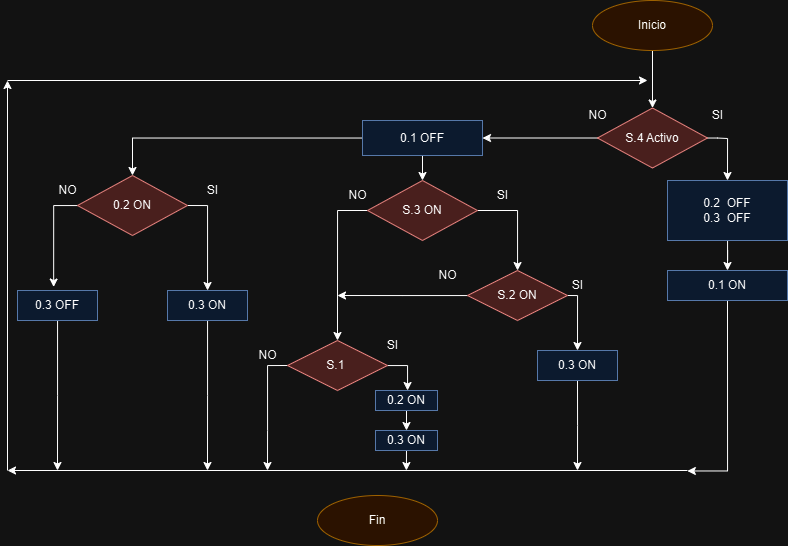

The diagram above was exported from draw.io. Its source (the exported page's mxGraphModel, read from the mxfile embedded in the PNG):
<mxGraphModel dx="1687" dy="868" grid="1" gridSize="10" guides="1" tooltips="1" connect="1" arrows="1" fold="1" page="1" pageScale="1" pageWidth="827" pageHeight="1169" math="0" shadow="0">
  <root>
    <mxCell id="0" />
    <mxCell id="1" parent="0" />
    <mxCell id="Ax_d6AMN-Nw67hAzQKLN-2" style="edgeStyle=orthogonalEdgeStyle;rounded=0;orthogonalLoop=1;jettySize=auto;html=1;exitX=0.5;exitY=1;exitDx=0;exitDy=0;entryX=0.5;entryY=0;entryDx=0;entryDy=0;" edge="1" parent="1" source="73wCdaAvbztRJ9Uh1VME-1" target="Ax_d6AMN-Nw67hAzQKLN-1">
      <mxGeometry relative="1" as="geometry" />
    </mxCell>
    <mxCell id="73wCdaAvbztRJ9Uh1VME-1" value="Inicio" style="ellipse;whiteSpace=wrap;html=1;fillColor=#ffe6cc;strokeColor=#d79b00;" parent="1" vertex="1">
      <mxGeometry x="605" y="90" width="120" height="50" as="geometry" />
    </mxCell>
    <mxCell id="73wCdaAvbztRJ9Uh1VME-2" value="Fin" style="ellipse;whiteSpace=wrap;html=1;fillColor=#ffe6cc;strokeColor=#d79b00;" parent="1" vertex="1">
      <mxGeometry x="330" y="585" width="120" height="50" as="geometry" />
    </mxCell>
    <mxCell id="Ax_d6AMN-Nw67hAzQKLN-67" style="edgeStyle=orthogonalEdgeStyle;rounded=0;orthogonalLoop=1;jettySize=auto;html=1;entryX=1;entryY=0.5;entryDx=0;entryDy=0;" edge="1" parent="1" source="Ax_d6AMN-Nw67hAzQKLN-1" target="Ax_d6AMN-Nw67hAzQKLN-11">
      <mxGeometry relative="1" as="geometry" />
    </mxCell>
    <mxCell id="Ax_d6AMN-Nw67hAzQKLN-69" style="edgeStyle=orthogonalEdgeStyle;rounded=0;orthogonalLoop=1;jettySize=auto;html=1;entryX=0.5;entryY=0;entryDx=0;entryDy=0;" edge="1" parent="1" source="Ax_d6AMN-Nw67hAzQKLN-1" target="Ax_d6AMN-Nw67hAzQKLN-6">
      <mxGeometry relative="1" as="geometry">
        <mxPoint x="760" y="270" as="targetPoint" />
        <Array as="points">
          <mxPoint x="730" y="228" />
          <mxPoint x="740" y="228" />
        </Array>
      </mxGeometry>
    </mxCell>
    <mxCell id="Ax_d6AMN-Nw67hAzQKLN-1" value="S.4 Activo" style="rhombus;whiteSpace=wrap;html=1;fillColor=#f8cecc;strokeColor=#b85450;" vertex="1" parent="1">
      <mxGeometry x="610" y="197.5" width="110" height="60" as="geometry" />
    </mxCell>
    <mxCell id="Ax_d6AMN-Nw67hAzQKLN-4" value="SI" style="text;html=1;align=center;verticalAlign=middle;resizable=0;points=[];autosize=1;strokeColor=none;fillColor=none;" vertex="1" parent="1">
      <mxGeometry x="715" y="190" width="30" height="30" as="geometry" />
    </mxCell>
    <mxCell id="Ax_d6AMN-Nw67hAzQKLN-5" value="NO" style="text;html=1;align=center;verticalAlign=middle;resizable=0;points=[];autosize=1;strokeColor=none;fillColor=none;" vertex="1" parent="1">
      <mxGeometry x="590" y="190" width="40" height="30" as="geometry" />
    </mxCell>
    <mxCell id="Ax_d6AMN-Nw67hAzQKLN-70" style="edgeStyle=orthogonalEdgeStyle;rounded=0;orthogonalLoop=1;jettySize=auto;html=1;entryX=0.5;entryY=0;entryDx=0;entryDy=0;" edge="1" parent="1" source="Ax_d6AMN-Nw67hAzQKLN-6" target="Ax_d6AMN-Nw67hAzQKLN-8">
      <mxGeometry relative="1" as="geometry" />
    </mxCell>
    <mxCell id="Ax_d6AMN-Nw67hAzQKLN-6" value="&lt;div&gt;&lt;br&gt;&lt;/div&gt;0.2&amp;nbsp; OFF&lt;div&gt;0.3&amp;nbsp; OFF&lt;div&gt;&lt;br&gt;&lt;/div&gt;&lt;/div&gt;" style="rounded=0;whiteSpace=wrap;html=1;fillColor=#dae8fc;strokeColor=#6c8ebf;" vertex="1" parent="1">
      <mxGeometry x="680" y="270" width="120" height="60" as="geometry" />
    </mxCell>
    <mxCell id="Ax_d6AMN-Nw67hAzQKLN-48" style="edgeStyle=orthogonalEdgeStyle;rounded=0;orthogonalLoop=1;jettySize=auto;html=1;exitX=0.5;exitY=1;exitDx=0;exitDy=0;" edge="1" parent="1" source="Ax_d6AMN-Nw67hAzQKLN-8">
      <mxGeometry relative="1" as="geometry">
        <mxPoint x="699.8571428571429" y="560.4761904761905" as="targetPoint" />
        <Array as="points">
          <mxPoint x="740" y="561" />
        </Array>
      </mxGeometry>
    </mxCell>
    <mxCell id="Ax_d6AMN-Nw67hAzQKLN-8" value="0.1 ON" style="rounded=0;whiteSpace=wrap;html=1;fillColor=#dae8fc;strokeColor=#6c8ebf;" vertex="1" parent="1">
      <mxGeometry x="680" y="360" width="120" height="30" as="geometry" />
    </mxCell>
    <mxCell id="Ax_d6AMN-Nw67hAzQKLN-53" style="edgeStyle=orthogonalEdgeStyle;rounded=0;orthogonalLoop=1;jettySize=auto;html=1;entryX=0.5;entryY=0;entryDx=0;entryDy=0;" edge="1" parent="1" source="Ax_d6AMN-Nw67hAzQKLN-11" target="Ax_d6AMN-Nw67hAzQKLN-14">
      <mxGeometry relative="1" as="geometry" />
    </mxCell>
    <mxCell id="Ax_d6AMN-Nw67hAzQKLN-54" style="edgeStyle=orthogonalEdgeStyle;rounded=0;orthogonalLoop=1;jettySize=auto;html=1;entryX=0.5;entryY=0;entryDx=0;entryDy=0;" edge="1" parent="1" source="Ax_d6AMN-Nw67hAzQKLN-11" target="Ax_d6AMN-Nw67hAzQKLN-49">
      <mxGeometry relative="1" as="geometry">
        <mxPoint x="150" y="227.5" as="targetPoint" />
      </mxGeometry>
    </mxCell>
    <mxCell id="Ax_d6AMN-Nw67hAzQKLN-11" value="0.1 OFF" style="rounded=0;whiteSpace=wrap;html=1;fillColor=#dae8fc;strokeColor=#6c8ebf;" vertex="1" parent="1">
      <mxGeometry x="375" y="210" width="120" height="35" as="geometry" />
    </mxCell>
    <mxCell id="Ax_d6AMN-Nw67hAzQKLN-29" style="edgeStyle=orthogonalEdgeStyle;rounded=0;orthogonalLoop=1;jettySize=auto;html=1;exitX=1;exitY=0.5;exitDx=0;exitDy=0;" edge="1" parent="1" source="Ax_d6AMN-Nw67hAzQKLN-14" target="Ax_d6AMN-Nw67hAzQKLN-26">
      <mxGeometry relative="1" as="geometry" />
    </mxCell>
    <mxCell id="Ax_d6AMN-Nw67hAzQKLN-39" style="edgeStyle=orthogonalEdgeStyle;rounded=0;orthogonalLoop=1;jettySize=auto;html=1;exitX=0;exitY=0.5;exitDx=0;exitDy=0;entryX=0.5;entryY=0;entryDx=0;entryDy=0;" edge="1" parent="1" source="Ax_d6AMN-Nw67hAzQKLN-14" target="Ax_d6AMN-Nw67hAzQKLN-36">
      <mxGeometry relative="1" as="geometry">
        <mxPoint x="360.0000000000001" y="320" as="targetPoint" />
      </mxGeometry>
    </mxCell>
    <mxCell id="Ax_d6AMN-Nw67hAzQKLN-14" value="S.3 ON" style="rhombus;whiteSpace=wrap;html=1;fillColor=#f8cecc;strokeColor=#b85450;" vertex="1" parent="1">
      <mxGeometry x="380" y="270" width="110" height="60" as="geometry" />
    </mxCell>
    <mxCell id="Ax_d6AMN-Nw67hAzQKLN-15" value="SI" style="text;html=1;align=center;verticalAlign=middle;resizable=0;points=[];autosize=1;strokeColor=none;fillColor=none;" vertex="1" parent="1">
      <mxGeometry x="500" y="270" width="30" height="30" as="geometry" />
    </mxCell>
    <mxCell id="Ax_d6AMN-Nw67hAzQKLN-16" value="NO" style="text;html=1;align=center;verticalAlign=middle;resizable=0;points=[];autosize=1;strokeColor=none;fillColor=none;" vertex="1" parent="1">
      <mxGeometry x="350" y="270" width="40" height="30" as="geometry" />
    </mxCell>
    <mxCell id="Ax_d6AMN-Nw67hAzQKLN-32" style="edgeStyle=orthogonalEdgeStyle;rounded=0;orthogonalLoop=1;jettySize=auto;html=1;exitX=1;exitY=0.5;exitDx=0;exitDy=0;entryX=0.5;entryY=0;entryDx=0;entryDy=0;" edge="1" parent="1" source="Ax_d6AMN-Nw67hAzQKLN-26" target="Ax_d6AMN-Nw67hAzQKLN-30">
      <mxGeometry relative="1" as="geometry">
        <mxPoint x="590" y="420" as="targetPoint" />
        <Array as="points">
          <mxPoint x="590" y="385" />
        </Array>
      </mxGeometry>
    </mxCell>
    <mxCell id="Ax_d6AMN-Nw67hAzQKLN-40" style="edgeStyle=orthogonalEdgeStyle;rounded=0;orthogonalLoop=1;jettySize=auto;html=1;" edge="1" parent="1" source="Ax_d6AMN-Nw67hAzQKLN-26">
      <mxGeometry relative="1" as="geometry">
        <mxPoint x="350" y="385" as="targetPoint" />
      </mxGeometry>
    </mxCell>
    <mxCell id="Ax_d6AMN-Nw67hAzQKLN-26" value="S.2 ON" style="rhombus;whiteSpace=wrap;html=1;fillColor=#f8cecc;strokeColor=#b85450;" vertex="1" parent="1">
      <mxGeometry x="480" y="360" width="100" height="50" as="geometry" />
    </mxCell>
    <mxCell id="Ax_d6AMN-Nw67hAzQKLN-27" value="SI" style="text;html=1;align=center;verticalAlign=middle;resizable=0;points=[];autosize=1;strokeColor=none;fillColor=none;" vertex="1" parent="1">
      <mxGeometry x="575" y="360" width="30" height="30" as="geometry" />
    </mxCell>
    <mxCell id="Ax_d6AMN-Nw67hAzQKLN-28" value="NO" style="text;html=1;align=center;verticalAlign=middle;resizable=0;points=[];autosize=1;strokeColor=none;fillColor=none;" vertex="1" parent="1">
      <mxGeometry x="440" y="350" width="40" height="30" as="geometry" />
    </mxCell>
    <mxCell id="Ax_d6AMN-Nw67hAzQKLN-34" style="edgeStyle=orthogonalEdgeStyle;rounded=0;orthogonalLoop=1;jettySize=auto;html=1;exitX=0.5;exitY=1;exitDx=0;exitDy=0;" edge="1" parent="1" source="Ax_d6AMN-Nw67hAzQKLN-30">
      <mxGeometry relative="1" as="geometry">
        <mxPoint x="590" y="560" as="targetPoint" />
      </mxGeometry>
    </mxCell>
    <mxCell id="Ax_d6AMN-Nw67hAzQKLN-30" value="0.3 ON" style="rounded=0;whiteSpace=wrap;html=1;fillColor=#dae8fc;strokeColor=#6c8ebf;" vertex="1" parent="1">
      <mxGeometry x="550" y="440" width="80" height="30" as="geometry" />
    </mxCell>
    <mxCell id="Ax_d6AMN-Nw67hAzQKLN-41" style="edgeStyle=orthogonalEdgeStyle;rounded=0;orthogonalLoop=1;jettySize=auto;html=1;exitX=0;exitY=0.5;exitDx=0;exitDy=0;" edge="1" parent="1" source="Ax_d6AMN-Nw67hAzQKLN-36">
      <mxGeometry relative="1" as="geometry">
        <mxPoint x="280" y="560" as="targetPoint" />
      </mxGeometry>
    </mxCell>
    <mxCell id="Ax_d6AMN-Nw67hAzQKLN-45" style="edgeStyle=orthogonalEdgeStyle;rounded=0;orthogonalLoop=1;jettySize=auto;html=1;" edge="1" parent="1" source="Ax_d6AMN-Nw67hAzQKLN-36" target="Ax_d6AMN-Nw67hAzQKLN-42">
      <mxGeometry relative="1" as="geometry">
        <mxPoint x="420" y="455" as="targetPoint" />
        <Array as="points">
          <mxPoint x="420" y="455" />
        </Array>
      </mxGeometry>
    </mxCell>
    <mxCell id="Ax_d6AMN-Nw67hAzQKLN-36" value="S.1&amp;nbsp;" style="rhombus;whiteSpace=wrap;html=1;fillColor=#f8cecc;strokeColor=#b85450;" vertex="1" parent="1">
      <mxGeometry x="300" y="430" width="100" height="50" as="geometry" />
    </mxCell>
    <mxCell id="Ax_d6AMN-Nw67hAzQKLN-38" value="NO" style="text;html=1;align=center;verticalAlign=middle;resizable=0;points=[];autosize=1;strokeColor=none;fillColor=none;" vertex="1" parent="1">
      <mxGeometry x="260" y="430" width="40" height="30" as="geometry" />
    </mxCell>
    <mxCell id="Ax_d6AMN-Nw67hAzQKLN-46" style="edgeStyle=orthogonalEdgeStyle;rounded=0;orthogonalLoop=1;jettySize=auto;html=1;exitX=0.5;exitY=1;exitDx=0;exitDy=0;entryX=0.5;entryY=0;entryDx=0;entryDy=0;" edge="1" parent="1" source="Ax_d6AMN-Nw67hAzQKLN-42" target="Ax_d6AMN-Nw67hAzQKLN-43">
      <mxGeometry relative="1" as="geometry" />
    </mxCell>
    <mxCell id="Ax_d6AMN-Nw67hAzQKLN-42" value="0.2 ON" style="rounded=0;whiteSpace=wrap;html=1;fillColor=#dae8fc;strokeColor=#6c8ebf;" vertex="1" parent="1">
      <mxGeometry x="388" y="480" width="62" height="20" as="geometry" />
    </mxCell>
    <mxCell id="Ax_d6AMN-Nw67hAzQKLN-47" style="edgeStyle=orthogonalEdgeStyle;rounded=0;orthogonalLoop=1;jettySize=auto;html=1;exitX=0.5;exitY=1;exitDx=0;exitDy=0;" edge="1" parent="1" source="Ax_d6AMN-Nw67hAzQKLN-43">
      <mxGeometry relative="1" as="geometry">
        <mxPoint x="418.9047619047619" y="560" as="targetPoint" />
      </mxGeometry>
    </mxCell>
    <mxCell id="Ax_d6AMN-Nw67hAzQKLN-43" value="0.3 ON" style="rounded=0;whiteSpace=wrap;html=1;fillColor=#dae8fc;strokeColor=#6c8ebf;" vertex="1" parent="1">
      <mxGeometry x="388" y="520" width="62" height="20" as="geometry" />
    </mxCell>
    <mxCell id="Ax_d6AMN-Nw67hAzQKLN-57" style="edgeStyle=orthogonalEdgeStyle;rounded=0;orthogonalLoop=1;jettySize=auto;html=1;entryX=0.452;entryY=-0.116;entryDx=0;entryDy=0;entryPerimeter=0;" edge="1" parent="1" source="Ax_d6AMN-Nw67hAzQKLN-49" target="Ax_d6AMN-Nw67hAzQKLN-56">
      <mxGeometry relative="1" as="geometry">
        <mxPoint x="70" y="350" as="targetPoint" />
        <Array as="points">
          <mxPoint x="66" y="295" />
        </Array>
      </mxGeometry>
    </mxCell>
    <mxCell id="Ax_d6AMN-Nw67hAzQKLN-58" style="edgeStyle=orthogonalEdgeStyle;rounded=0;orthogonalLoop=1;jettySize=auto;html=1;exitX=1;exitY=0.5;exitDx=0;exitDy=0;" edge="1" parent="1" source="Ax_d6AMN-Nw67hAzQKLN-49" target="Ax_d6AMN-Nw67hAzQKLN-55">
      <mxGeometry relative="1" as="geometry" />
    </mxCell>
    <mxCell id="Ax_d6AMN-Nw67hAzQKLN-49" value="0.2 ON" style="rhombus;whiteSpace=wrap;html=1;fillColor=#f8cecc;strokeColor=#b85450;" vertex="1" parent="1">
      <mxGeometry x="90" y="265" width="110" height="60" as="geometry" />
    </mxCell>
    <mxCell id="Ax_d6AMN-Nw67hAzQKLN-50" value="SI" style="text;html=1;align=center;verticalAlign=middle;resizable=0;points=[];autosize=1;strokeColor=none;fillColor=none;" vertex="1" parent="1">
      <mxGeometry x="210" y="265" width="30" height="30" as="geometry" />
    </mxCell>
    <mxCell id="Ax_d6AMN-Nw67hAzQKLN-51" value="NO" style="text;html=1;align=center;verticalAlign=middle;resizable=0;points=[];autosize=1;strokeColor=none;fillColor=none;" vertex="1" parent="1">
      <mxGeometry x="60" y="265" width="40" height="30" as="geometry" />
    </mxCell>
    <mxCell id="Ax_d6AMN-Nw67hAzQKLN-60" style="edgeStyle=orthogonalEdgeStyle;rounded=0;orthogonalLoop=1;jettySize=auto;html=1;" edge="1" parent="1" source="Ax_d6AMN-Nw67hAzQKLN-55">
      <mxGeometry relative="1" as="geometry">
        <mxPoint x="220" y="560" as="targetPoint" />
      </mxGeometry>
    </mxCell>
    <mxCell id="Ax_d6AMN-Nw67hAzQKLN-55" value="0.3 ON" style="rounded=0;whiteSpace=wrap;html=1;fillColor=#dae8fc;strokeColor=#6c8ebf;" vertex="1" parent="1">
      <mxGeometry x="180" y="380" width="80" height="30" as="geometry" />
    </mxCell>
    <mxCell id="Ax_d6AMN-Nw67hAzQKLN-59" style="edgeStyle=orthogonalEdgeStyle;rounded=0;orthogonalLoop=1;jettySize=auto;html=1;" edge="1" parent="1" source="Ax_d6AMN-Nw67hAzQKLN-56">
      <mxGeometry relative="1" as="geometry">
        <mxPoint x="70" y="560" as="targetPoint" />
      </mxGeometry>
    </mxCell>
    <mxCell id="Ax_d6AMN-Nw67hAzQKLN-56" value="0.3 OFF" style="rounded=0;whiteSpace=wrap;html=1;fillColor=#dae8fc;strokeColor=#6c8ebf;" vertex="1" parent="1">
      <mxGeometry x="30" y="380" width="80" height="30" as="geometry" />
    </mxCell>
    <mxCell id="Ax_d6AMN-Nw67hAzQKLN-61" value="" style="endArrow=classic;html=1;rounded=0;" edge="1" parent="1">
      <mxGeometry width="50" height="50" relative="1" as="geometry">
        <mxPoint x="700" y="560" as="sourcePoint" />
        <mxPoint x="20" y="560" as="targetPoint" />
      </mxGeometry>
    </mxCell>
    <mxCell id="Ax_d6AMN-Nw67hAzQKLN-62" value="" style="endArrow=classic;html=1;rounded=0;" edge="1" parent="1">
      <mxGeometry width="50" height="50" relative="1" as="geometry">
        <mxPoint x="20" y="560" as="sourcePoint" />
        <mxPoint x="20" y="170" as="targetPoint" />
      </mxGeometry>
    </mxCell>
    <mxCell id="Ax_d6AMN-Nw67hAzQKLN-63" value="" style="endArrow=classic;html=1;rounded=0;" edge="1" parent="1">
      <mxGeometry width="50" height="50" relative="1" as="geometry">
        <mxPoint x="20" y="170" as="sourcePoint" />
        <mxPoint x="660" y="170" as="targetPoint" />
      </mxGeometry>
    </mxCell>
    <mxCell id="Ax_d6AMN-Nw67hAzQKLN-71" value="SI" style="text;html=1;align=center;verticalAlign=middle;resizable=0;points=[];autosize=1;strokeColor=none;fillColor=none;" vertex="1" parent="1">
      <mxGeometry x="390" y="420" width="30" height="30" as="geometry" />
    </mxCell>
  </root>
</mxGraphModel>